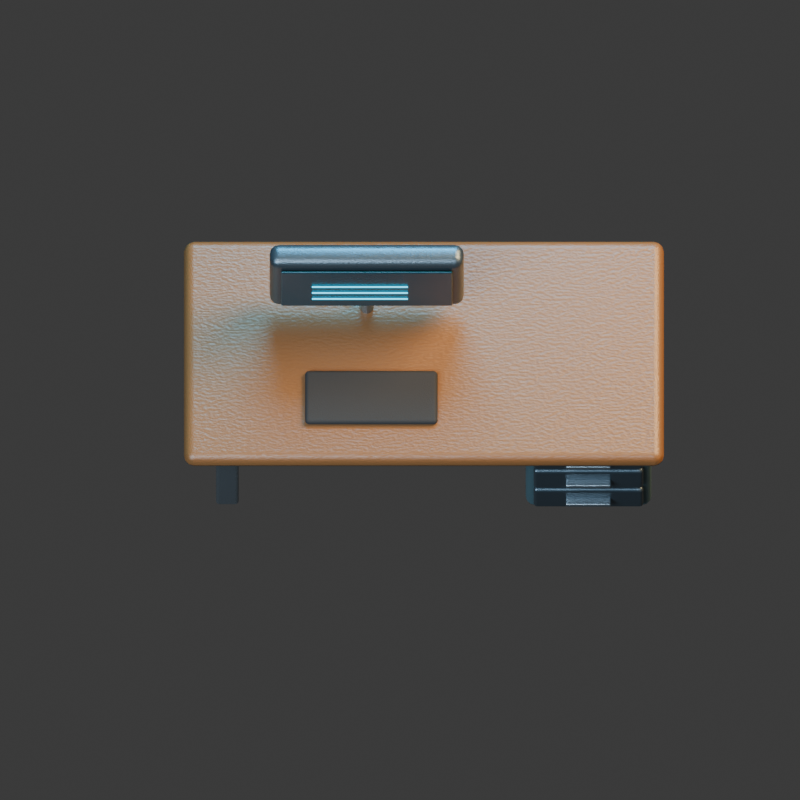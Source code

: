 # Source: desk.blend  (saved by Blender 4.3.34; exported with 4.5.12 LTS)
import bpy
from mathutils import Matrix  # noqa: F401  (used for matrix-valued properties, if any)

bpy.ops.wm.read_factory_settings(use_empty=True)
scene = bpy.context.scene
scene.name = 'Scene'

# ---- collections
col_collection = bpy.data.collections.new('Collection'); scene.collection.children.link(col_collection)

# ---- materials (node trees are filled in below, after node groups)
mat_steel = bpy.data.materials.new('steel')
mat_steel.diffuse_color = (0.27, 0.32, 0.35, 1.0)
mat_wood = bpy.data.materials.new('wood')
mat_wood.diffuse_color = (0.17, 0.075, 0.025, 1.0)
mat_paint = bpy.data.materials.new('paint')
mat_paint.diffuse_color = (0.1, 0.19, 0.22, 1.0)
mat_metal = bpy.data.materials.new('metal')
mat_metal.diffuse_color = (0.075, 0.105, 0.125, 1.0)
mat_screen = bpy.data.materials.new('screen')
mat_screen.diffuse_color = (0.005, 0.055, 0.08, 1.0)
mat_cyan = bpy.data.materials.new('cyan')
mat_cyan.diffuse_color = (0.025, 0.64, 0.9, 1.0)
mat_rubber = bpy.data.materials.new('rubber')
mat_rubber.diffuse_color = (0.015, 0.018, 0.02, 1.0)

# ---- material node trees
mat_steel.use_nodes = True; mat_steel.node_tree.nodes.clear()
_N = mat_steel.node_tree.nodes; _L = mat_steel.node_tree.links
n0 = _N.new('ShaderNodeBsdfPrincipled'); n0.name = 'Principled BSDF'; n0.location = (10, 300)
n0.inputs[0].default_value = (0.27, 0.32, 0.35, 1.0)
n0.inputs[1].default_value = 0.85
n0.inputs[2].default_value = 0.27
n1 = _N.new('ShaderNodeOutputMaterial'); n1.name = 'Material Output'; n1.location = (300, 300)
n2 = _N.new('ShaderNodeTexNoise'); n2.name = 'Noise Texture'; n2.location = (0, 0)
n2.inputs[2].default_value = 95.0
n3 = _N.new('ShaderNodeBump'); n3.name = 'Bump'; n3.location = (0, 0)
n3.inputs[0].default_value = 0.15
n3.inputs[1].default_value = 0.025
n3.inputs[2].default_value = 1.0
_L.new(n0.outputs[0], n1.inputs[0])
_L.new(n2.outputs[0], n3.inputs[3])
_L.new(n3.outputs[0], n0.inputs[5])
n1.is_active_output = True
mat_wood.use_nodes = True; mat_wood.node_tree.nodes.clear()
_N = mat_wood.node_tree.nodes; _L = mat_wood.node_tree.links
n0 = _N.new('ShaderNodeBsdfPrincipled'); n0.name = 'Principled BSDF'; n0.location = (10, 300)
n0.inputs[0].default_value = (0.17, 0.075, 0.025, 1.0)
n0.inputs[2].default_value = 0.4
n1 = _N.new('ShaderNodeOutputMaterial'); n1.name = 'Material Output'; n1.location = (300, 300)
n2 = _N.new('ShaderNodeTexNoise'); n2.name = 'Noise Texture'; n2.location = (0, 0)
n2.inputs[2].default_value = 95.0
n3 = _N.new('ShaderNodeBump'); n3.name = 'Bump'; n3.location = (0, 0)
n3.inputs[0].default_value = 0.15
n3.inputs[1].default_value = 0.025
n3.inputs[2].default_value = 1.0
_L.new(n0.outputs[0], n1.inputs[0])
_L.new(n2.outputs[0], n3.inputs[3])
_L.new(n3.outputs[0], n0.inputs[5])
n1.is_active_output = True
mat_paint.use_nodes = True; mat_paint.node_tree.nodes.clear()
_N = mat_paint.node_tree.nodes; _L = mat_paint.node_tree.links
n0 = _N.new('ShaderNodeBsdfPrincipled'); n0.name = 'Principled BSDF'; n0.location = (10, 300)
n0.inputs[0].default_value = (0.1, 0.19, 0.22, 1.0)
n0.inputs[1].default_value = 0.55
n0.inputs[2].default_value = 0.42
n1 = _N.new('ShaderNodeOutputMaterial'); n1.name = 'Material Output'; n1.location = (300, 300)
n2 = _N.new('ShaderNodeTexNoise'); n2.name = 'Noise Texture'; n2.location = (0, 0)
n2.inputs[2].default_value = 95.0
n3 = _N.new('ShaderNodeBump'); n3.name = 'Bump'; n3.location = (0, 0)
n3.inputs[0].default_value = 0.15
n3.inputs[1].default_value = 0.025
n3.inputs[2].default_value = 1.0
_L.new(n0.outputs[0], n1.inputs[0])
_L.new(n2.outputs[0], n3.inputs[3])
_L.new(n3.outputs[0], n0.inputs[5])
n1.is_active_output = True
mat_metal.use_nodes = True; mat_metal.node_tree.nodes.clear()
_N = mat_metal.node_tree.nodes; _L = mat_metal.node_tree.links
n0 = _N.new('ShaderNodeBsdfPrincipled'); n0.name = 'Principled BSDF'; n0.location = (10, 300)
n0.inputs[0].default_value = (0.075, 0.105, 0.125, 1.0)
n0.inputs[1].default_value = 0.72
n0.inputs[2].default_value = 0.34
n1 = _N.new('ShaderNodeOutputMaterial'); n1.name = 'Material Output'; n1.location = (300, 300)
n2 = _N.new('ShaderNodeTexNoise'); n2.name = 'Noise Texture'; n2.location = (0, 0)
n2.inputs[2].default_value = 95.0
n3 = _N.new('ShaderNodeBump'); n3.name = 'Bump'; n3.location = (0, 0)
n3.inputs[0].default_value = 0.15
n3.inputs[1].default_value = 0.025
n3.inputs[2].default_value = 1.0
_L.new(n0.outputs[0], n1.inputs[0])
_L.new(n2.outputs[0], n3.inputs[3])
_L.new(n3.outputs[0], n0.inputs[5])
n1.is_active_output = True
mat_screen.use_nodes = True; mat_screen.node_tree.nodes.clear()
_N = mat_screen.node_tree.nodes; _L = mat_screen.node_tree.links
n0 = _N.new('ShaderNodeBsdfPrincipled'); n0.name = 'Principled BSDF'; n0.location = (10, 300)
n0.inputs[0].default_value = (0.005, 0.055, 0.08, 1.0)
n0.inputs[1].default_value = 0.4
n0.inputs[2].default_value = 0.22
n1 = _N.new('ShaderNodeOutputMaterial'); n1.name = 'Material Output'; n1.location = (300, 300)
n2 = _N.new('ShaderNodeTexNoise'); n2.name = 'Noise Texture'; n2.location = (0, 0)
n2.inputs[2].default_value = 95.0
n3 = _N.new('ShaderNodeBump'); n3.name = 'Bump'; n3.location = (0, 0)
n3.inputs[0].default_value = 0.15
n3.inputs[1].default_value = 0.025
n3.inputs[2].default_value = 1.0
_L.new(n0.outputs[0], n1.inputs[0])
_L.new(n2.outputs[0], n3.inputs[3])
_L.new(n3.outputs[0], n0.inputs[5])
n1.is_active_output = True
mat_cyan.use_nodes = True; mat_cyan.node_tree.nodes.clear()
_N = mat_cyan.node_tree.nodes; _L = mat_cyan.node_tree.links
n0 = _N.new('ShaderNodeBsdfPrincipled'); n0.name = 'Principled BSDF'; n0.location = (10, 300)
n0.inputs[0].default_value = (0.025, 0.64, 0.9, 1.0)
n0.inputs[1].default_value = 0.2
n0.inputs[2].default_value = 0.25
n0.inputs[27].default_value = (0.025, 0.64, 0.9, 1.0)
n0.inputs[28].default_value = 2.0
n1 = _N.new('ShaderNodeOutputMaterial'); n1.name = 'Material Output'; n1.location = (300, 300)
_L.new(n0.outputs[0], n1.inputs[0])
n1.is_active_output = True
mat_rubber.use_nodes = True; mat_rubber.node_tree.nodes.clear()
_N = mat_rubber.node_tree.nodes; _L = mat_rubber.node_tree.links
n0 = _N.new('ShaderNodeBsdfPrincipled'); n0.name = 'Principled BSDF'; n0.location = (10, 300)
n0.inputs[0].default_value = (0.015, 0.018, 0.02, 1.0)
n0.inputs[2].default_value = 0.86
n1 = _N.new('ShaderNodeOutputMaterial'); n1.name = 'Material Output'; n1.location = (300, 300)
n2 = _N.new('ShaderNodeTexNoise'); n2.name = 'Noise Texture'; n2.location = (0, 0)
n2.inputs[2].default_value = 95.0
n3 = _N.new('ShaderNodeBump'); n3.name = 'Bump'; n3.location = (0, 0)
n3.inputs[0].default_value = 0.15
n3.inputs[1].default_value = 0.025
n3.inputs[2].default_value = 1.0
_L.new(n0.outputs[0], n1.inputs[0])
_L.new(n2.outputs[0], n3.inputs[3])
_L.new(n3.outputs[0], n0.inputs[5])
n1.is_active_output = True

# ---- world
world_world = bpy.data.worlds.new('World'); scene.world = world_world
world_world.use_nodes = True; world_world.node_tree.nodes.clear()
_N = world_world.node_tree.nodes; _L = world_world.node_tree.links
n0 = _N.new('ShaderNodeOutputWorld'); n0.name = 'World Output'; n0.location = (300, 300)
n1 = _N.new('ShaderNodeBackground'); n1.name = 'Background'; n1.location = (10, 300)
n1.inputs[0].default_value = (0.05088, 0.05088, 0.05088, 1.0)
_L.new(n1.outputs[0], n0.inputs[0])
n0.is_active_output = True
world_world.color = (0.18, 0.22, 0.28)
world_world.sun_shadow_jitter_overblur = 0.0

# ---- cameras
cam_camera_001 = bpy.data.cameras.new('Camera.001')
cam_camera_001.type = 'ORTHO'
cam_camera_001.ortho_scale = 3.5

# ---- lights
light_area = bpy.data.lights.new('Area', 'AREA')
light_area.color = (0.65, 0.82, 1.0)
light_area.energy = 1100.0
light_area.shape = 'DISK'
light_area.size = 5.0
light_area.size_y = 1.0
light_area_001 = bpy.data.lights.new('Area.001', 'AREA')
light_area_001.color = (1.0, 0.64, 0.32)
light_area_001.energy = 1300.0
light_area_001.shape = 'DISK'
light_area_001.size = 4.0
light_area_001.size_y = 1.0
light_area_002 = bpy.data.lights.new('Area.002', 'AREA')
light_area_002.color = (0.12, 0.62, 1.0)
light_area_002.energy = 700.0
light_area_002.shape = 'DISK'
light_area_002.size = 3.0
light_area_002.size_y = 1.0

# ---- meshes
me_cube_013 = bpy.data.meshes.new('Cube.013')
me_cube_013.from_pydata([(-0.05, -0.05, -0.36), (-0.05, -0.05, 0.36), (-0.05, 0.05, -0.36), (-0.05, 0.05, 0.36), (0.05, -0.05, -0.36), (0.05, -0.05, 0.36), (0.05, 0.05, -0.36), (0.05, 0.05, 0.36)], [], [(0, 1, 3, 2), (2, 3, 7, 6), (6, 7, 5, 4), (4, 5, 1, 0), (2, 6, 4, 0), (7, 3, 1, 5)])
_uv = me_cube_013.uv_layers.new(name='UVMap')
_uv.uv.foreach_set('vector', [0.375, 0.0, 0.625, 0.0, 0.625, 0.25, 0.375, 0.25, 0.375, 0.25, 0.625, 0.25, 0.625, 0.5, 0.375, 0.5, 0.375, 0.5, 0.625, 0.5, 0.625, 0.75, 0.375, 0.75, 0.375, 0.75, 0.625, 0.75, 0.625, 1.0, 0.375, 1.0, 0.125, 0.5, 0.375, 0.5, 0.375, 0.75, 0.125, 0.75, 0.625, 0.5, 0.875, 0.5, 0.875, 0.75, 0.625, 0.75])
me_cube_013.materials.append(mat_steel)
me_cube_013.update()
me_cube_014 = bpy.data.meshes.new('Cube.014')
me_cube_014.from_pydata([(-0.05, -0.05, -0.36), (-0.05, -0.05, 0.36), (-0.05, 0.05, -0.36), (-0.05, 0.05, 0.36), (0.05, -0.05, -0.36), (0.05, -0.05, 0.36), (0.05, 0.05, -0.36), (0.05, 0.05, 0.36)], [], [(0, 1, 3, 2), (2, 3, 7, 6), (6, 7, 5, 4), (4, 5, 1, 0), (2, 6, 4, 0), (7, 3, 1, 5)])
_uv = me_cube_014.uv_layers.new(name='UVMap')
_uv.uv.foreach_set('vector', [0.375, 0.0, 0.625, 0.0, 0.625, 0.25, 0.375, 0.25, 0.375, 0.25, 0.625, 0.25, 0.625, 0.5, 0.375, 0.5, 0.375, 0.5, 0.625, 0.5, 0.625, 0.75, 0.375, 0.75, 0.375, 0.75, 0.625, 0.75, 0.625, 1.0, 0.375, 1.0, 0.125, 0.5, 0.375, 0.5, 0.375, 0.75, 0.125, 0.75, 0.625, 0.5, 0.875, 0.5, 0.875, 0.75, 0.625, 0.75])
me_cube_014.materials.append(mat_steel)
me_cube_014.update()
me_cube_015 = bpy.data.meshes.new('Cube.015')
me_cube_015.from_pydata([(-0.05, -0.05, -0.36), (-0.05, -0.05, 0.36), (-0.05, 0.05, -0.36), (-0.05, 0.05, 0.36), (0.05, -0.05, -0.36), (0.05, -0.05, 0.36), (0.05, 0.05, -0.36), (0.05, 0.05, 0.36)], [], [(0, 1, 3, 2), (2, 3, 7, 6), (6, 7, 5, 4), (4, 5, 1, 0), (2, 6, 4, 0), (7, 3, 1, 5)])
_uv = me_cube_015.uv_layers.new(name='UVMap')
_uv.uv.foreach_set('vector', [0.375, 0.0, 0.625, 0.0, 0.625, 0.25, 0.375, 0.25, 0.375, 0.25, 0.625, 0.25, 0.625, 0.5, 0.375, 0.5, 0.375, 0.5, 0.625, 0.5, 0.625, 0.75, 0.375, 0.75, 0.375, 0.75, 0.625, 0.75, 0.625, 1.0, 0.375, 1.0, 0.125, 0.5, 0.375, 0.5, 0.375, 0.75, 0.125, 0.75, 0.625, 0.5, 0.875, 0.5, 0.875, 0.75, 0.625, 0.75])
me_cube_015.materials.append(mat_steel)
me_cube_015.update()
me_cube_016 = bpy.data.meshes.new('Cube.016')
me_cube_016.from_pydata([(-0.05, -0.05, -0.36), (-0.05, -0.05, 0.36), (-0.05, 0.05, -0.36), (-0.05, 0.05, 0.36), (0.05, -0.05, -0.36), (0.05, -0.05, 0.36), (0.05, 0.05, -0.36), (0.05, 0.05, 0.36)], [], [(0, 1, 3, 2), (2, 3, 7, 6), (6, 7, 5, 4), (4, 5, 1, 0), (2, 6, 4, 0), (7, 3, 1, 5)])
_uv = me_cube_016.uv_layers.new(name='UVMap')
_uv.uv.foreach_set('vector', [0.375, 0.0, 0.625, 0.0, 0.625, 0.25, 0.375, 0.25, 0.375, 0.25, 0.625, 0.25, 0.625, 0.5, 0.375, 0.5, 0.375, 0.5, 0.625, 0.5, 0.625, 0.75, 0.375, 0.75, 0.375, 0.75, 0.625, 0.75, 0.625, 1.0, 0.375, 1.0, 0.125, 0.5, 0.375, 0.5, 0.375, 0.75, 0.125, 0.75, 0.625, 0.5, 0.875, 0.5, 0.875, 0.75, 0.625, 0.75])
me_cube_016.materials.append(mat_steel)
me_cube_016.update()
me_cube_017 = bpy.data.meshes.new('Cube.017')
me_cube_017.from_pydata([(-1.05, -0.525, -0.045), (-1.05, -0.525, 0.045), (-1.05, 0.525, -0.045), (-1.05, 0.525, 0.045), (1.05, -0.525, -0.045), (1.05, -0.525, 0.045), (1.05, 0.525, -0.045), (1.05, 0.525, 0.045)], [], [(0, 1, 3, 2), (2, 3, 7, 6), (6, 7, 5, 4), (4, 5, 1, 0), (2, 6, 4, 0), (7, 3, 1, 5)])
_uv = me_cube_017.uv_layers.new(name='UVMap')
_uv.uv.foreach_set('vector', [0.375, 0.0, 0.625, 0.0, 0.625, 0.25, 0.375, 0.25, 0.375, 0.25, 0.625, 0.25, 0.625, 0.5, 0.375, 0.5, 0.375, 0.5, 0.625, 0.5, 0.625, 0.75, 0.375, 0.75, 0.375, 0.75, 0.625, 0.75, 0.625, 1.0, 0.375, 1.0, 0.125, 0.5, 0.375, 0.5, 0.375, 0.75, 0.125, 0.75, 0.625, 0.5, 0.875, 0.5, 0.875, 0.75, 0.625, 0.75])
me_cube_017.materials.append(mat_wood)
me_cube_017.update()
me_cube_018 = bpy.data.meshes.new('Cube.018')
me_cube_018.from_pydata([(-0.275, -0.425, -0.36), (-0.275, -0.425, 0.36), (-0.275, 0.425, -0.36), (-0.275, 0.425, 0.36), (0.275, -0.425, -0.36), (0.275, -0.425, 0.36), (0.275, 0.425, -0.36), (0.275, 0.425, 0.36)], [], [(0, 1, 3, 2), (2, 3, 7, 6), (6, 7, 5, 4), (4, 5, 1, 0), (2, 6, 4, 0), (7, 3, 1, 5)])
_uv = me_cube_018.uv_layers.new(name='UVMap')
_uv.uv.foreach_set('vector', [0.375, 0.0, 0.625, 0.0, 0.625, 0.25, 0.375, 0.25, 0.375, 0.25, 0.625, 0.25, 0.625, 0.5, 0.375, 0.5, 0.375, 0.5, 0.625, 0.5, 0.625, 0.75, 0.375, 0.75, 0.375, 0.75, 0.625, 0.75, 0.625, 1.0, 0.375, 1.0, 0.125, 0.5, 0.375, 0.5, 0.375, 0.75, 0.125, 0.75, 0.625, 0.5, 0.875, 0.5, 0.875, 0.75, 0.625, 0.75])
me_cube_018.materials.append(mat_paint)
me_cube_018.update()
me_cube_019 = bpy.data.meshes.new('Cube.019')
me_cube_019.from_pydata([(-0.24, -0.0175, -0.095), (-0.24, -0.0175, 0.095), (-0.24, 0.0175, -0.095), (-0.24, 0.0175, 0.095), (0.24, -0.0175, -0.095), (0.24, -0.0175, 0.095), (0.24, 0.0175, -0.095), (0.24, 0.0175, 0.095)], [], [(0, 1, 3, 2), (2, 3, 7, 6), (6, 7, 5, 4), (4, 5, 1, 0), (2, 6, 4, 0), (7, 3, 1, 5)])
_uv = me_cube_019.uv_layers.new(name='UVMap')
_uv.uv.foreach_set('vector', [0.375, 0.0, 0.625, 0.0, 0.625, 0.25, 0.375, 0.25, 0.375, 0.25, 0.625, 0.25, 0.625, 0.5, 0.375, 0.5, 0.375, 0.5, 0.625, 0.5, 0.625, 0.75, 0.375, 0.75, 0.375, 0.75, 0.625, 0.75, 0.625, 1.0, 0.375, 1.0, 0.125, 0.5, 0.375, 0.5, 0.375, 0.75, 0.125, 0.75, 0.625, 0.5, 0.875, 0.5, 0.875, 0.75, 0.625, 0.75])
me_cube_019.materials.append(mat_metal)
me_cube_019.update()
me_cube_020 = bpy.data.meshes.new('Cube.020')
me_cube_020.from_pydata([(-0.1, -0.02, -0.0125), (-0.1, -0.02, 0.0125), (-0.1, 0.02, -0.0125), (-0.1, 0.02, 0.0125), (0.1, -0.02, -0.0125), (0.1, -0.02, 0.0125), (0.1, 0.02, -0.0125), (0.1, 0.02, 0.0125)], [], [(0, 1, 3, 2), (2, 3, 7, 6), (6, 7, 5, 4), (4, 5, 1, 0), (2, 6, 4, 0), (7, 3, 1, 5)])
_uv = me_cube_020.uv_layers.new(name='UVMap')
_uv.uv.foreach_set('vector', [0.375, 0.0, 0.625, 0.0, 0.625, 0.25, 0.375, 0.25, 0.375, 0.25, 0.625, 0.25, 0.625, 0.5, 0.375, 0.5, 0.375, 0.5, 0.625, 0.5, 0.625, 0.75, 0.375, 0.75, 0.375, 0.75, 0.625, 0.75, 0.625, 1.0, 0.375, 1.0, 0.125, 0.5, 0.375, 0.5, 0.375, 0.75, 0.125, 0.75, 0.625, 0.5, 0.875, 0.5, 0.875, 0.75, 0.625, 0.75])
me_cube_020.materials.append(mat_steel)
me_cube_020.update()
me_cube_021 = bpy.data.meshes.new('Cube.021')
me_cube_021.from_pydata([(-0.24, -0.0175, -0.095), (-0.24, -0.0175, 0.095), (-0.24, 0.0175, -0.095), (-0.24, 0.0175, 0.095), (0.24, -0.0175, -0.095), (0.24, -0.0175, 0.095), (0.24, 0.0175, -0.095), (0.24, 0.0175, 0.095)], [], [(0, 1, 3, 2), (2, 3, 7, 6), (6, 7, 5, 4), (4, 5, 1, 0), (2, 6, 4, 0), (7, 3, 1, 5)])
_uv = me_cube_021.uv_layers.new(name='UVMap')
_uv.uv.foreach_set('vector', [0.375, 0.0, 0.625, 0.0, 0.625, 0.25, 0.375, 0.25, 0.375, 0.25, 0.625, 0.25, 0.625, 0.5, 0.375, 0.5, 0.375, 0.5, 0.625, 0.5, 0.625, 0.75, 0.375, 0.75, 0.375, 0.75, 0.625, 0.75, 0.625, 1.0, 0.375, 1.0, 0.125, 0.5, 0.375, 0.5, 0.375, 0.75, 0.125, 0.75, 0.625, 0.5, 0.875, 0.5, 0.875, 0.75, 0.625, 0.75])
me_cube_021.materials.append(mat_metal)
me_cube_021.update()
me_cube_022 = bpy.data.meshes.new('Cube.022')
me_cube_022.from_pydata([(-0.1, -0.02, -0.0125), (-0.1, -0.02, 0.0125), (-0.1, 0.02, -0.0125), (-0.1, 0.02, 0.0125), (0.1, -0.02, -0.0125), (0.1, -0.02, 0.0125), (0.1, 0.02, -0.0125), (0.1, 0.02, 0.0125)], [], [(0, 1, 3, 2), (2, 3, 7, 6), (6, 7, 5, 4), (4, 5, 1, 0), (2, 6, 4, 0), (7, 3, 1, 5)])
_uv = me_cube_022.uv_layers.new(name='UVMap')
_uv.uv.foreach_set('vector', [0.375, 0.0, 0.625, 0.0, 0.625, 0.25, 0.375, 0.25, 0.375, 0.25, 0.625, 0.25, 0.625, 0.5, 0.375, 0.5, 0.375, 0.5, 0.625, 0.5, 0.625, 0.75, 0.375, 0.75, 0.375, 0.75, 0.625, 0.75, 0.625, 1.0, 0.375, 1.0, 0.125, 0.5, 0.375, 0.5, 0.375, 0.75, 0.125, 0.75, 0.625, 0.5, 0.875, 0.5, 0.875, 0.75, 0.625, 0.75])
me_cube_022.materials.append(mat_steel)
me_cube_022.update()
me_cube_023 = bpy.data.meshes.new('Cube.023')
me_cube_023.from_pydata([(-0.24, -0.0175, -0.095), (-0.24, -0.0175, 0.095), (-0.24, 0.0175, -0.095), (-0.24, 0.0175, 0.095), (0.24, -0.0175, -0.095), (0.24, -0.0175, 0.095), (0.24, 0.0175, -0.095), (0.24, 0.0175, 0.095)], [], [(0, 1, 3, 2), (2, 3, 7, 6), (6, 7, 5, 4), (4, 5, 1, 0), (2, 6, 4, 0), (7, 3, 1, 5)])
_uv = me_cube_023.uv_layers.new(name='UVMap')
_uv.uv.foreach_set('vector', [0.375, 0.0, 0.625, 0.0, 0.625, 0.25, 0.375, 0.25, 0.375, 0.25, 0.625, 0.25, 0.625, 0.5, 0.375, 0.5, 0.375, 0.5, 0.625, 0.5, 0.625, 0.75, 0.375, 0.75, 0.375, 0.75, 0.625, 0.75, 0.625, 1.0, 0.375, 1.0, 0.125, 0.5, 0.375, 0.5, 0.375, 0.75, 0.125, 0.75, 0.625, 0.5, 0.875, 0.5, 0.875, 0.75, 0.625, 0.75])
me_cube_023.materials.append(mat_metal)
me_cube_023.update()
me_cube_024 = bpy.data.meshes.new('Cube.024')
me_cube_024.from_pydata([(-0.1, -0.02, -0.0125), (-0.1, -0.02, 0.0125), (-0.1, 0.02, -0.0125), (-0.1, 0.02, 0.0125), (0.1, -0.02, -0.0125), (0.1, -0.02, 0.0125), (0.1, 0.02, -0.0125), (0.1, 0.02, 0.0125)], [], [(0, 1, 3, 2), (2, 3, 7, 6), (6, 7, 5, 4), (4, 5, 1, 0), (2, 6, 4, 0), (7, 3, 1, 5)])
_uv = me_cube_024.uv_layers.new(name='UVMap')
_uv.uv.foreach_set('vector', [0.375, 0.0, 0.625, 0.0, 0.625, 0.25, 0.375, 0.25, 0.375, 0.25, 0.625, 0.25, 0.625, 0.5, 0.375, 0.5, 0.375, 0.5, 0.625, 0.5, 0.625, 0.75, 0.375, 0.75, 0.375, 0.75, 0.625, 0.75, 0.625, 1.0, 0.375, 1.0, 0.125, 0.5, 0.375, 0.5, 0.375, 0.75, 0.125, 0.75, 0.625, 0.5, 0.875, 0.5, 0.875, 0.75, 0.625, 0.75])
me_cube_024.materials.append(mat_steel)
me_cube_024.update()
me_cube_025 = bpy.data.meshes.new('Cube.025')
me_cube_025.from_pydata([(-0.03, -0.04, -0.13), (-0.03, -0.04, 0.13), (-0.03, 0.04, -0.13), (-0.03, 0.04, 0.13), (0.03, -0.04, -0.13), (0.03, -0.04, 0.13), (0.03, 0.04, -0.13), (0.03, 0.04, 0.13)], [], [(0, 1, 3, 2), (2, 3, 7, 6), (6, 7, 5, 4), (4, 5, 1, 0), (2, 6, 4, 0), (7, 3, 1, 5)])
_uv = me_cube_025.uv_layers.new(name='UVMap')
_uv.uv.foreach_set('vector', [0.375, 0.0, 0.625, 0.0, 0.625, 0.25, 0.375, 0.25, 0.375, 0.25, 0.625, 0.25, 0.625, 0.5, 0.375, 0.5, 0.375, 0.5, 0.625, 0.5, 0.625, 0.75, 0.375, 0.75, 0.375, 0.75, 0.625, 0.75, 0.625, 1.0, 0.375, 1.0, 0.125, 0.5, 0.375, 0.5, 0.375, 0.75, 0.125, 0.75, 0.625, 0.5, 0.875, 0.5, 0.875, 0.75, 0.625, 0.75])
me_cube_025.materials.append(mat_steel)
me_cube_025.update()
me_cube_026 = bpy.data.meshes.new('Cube.026')
me_cube_026.from_pydata([(-0.425, -0.055, -0.245), (-0.425, -0.055, 0.245), (-0.425, 0.055, -0.245), (-0.425, 0.055, 0.245), (0.425, -0.055, -0.245), (0.425, -0.055, 0.245), (0.425, 0.055, -0.245), (0.425, 0.055, 0.245)], [], [(0, 1, 3, 2), (2, 3, 7, 6), (6, 7, 5, 4), (4, 5, 1, 0), (2, 6, 4, 0), (7, 3, 1, 5)])
_uv = me_cube_026.uv_layers.new(name='UVMap')
_uv.uv.foreach_set('vector', [0.375, 0.0, 0.625, 0.0, 0.625, 0.25, 0.375, 0.25, 0.375, 0.25, 0.625, 0.25, 0.625, 0.5, 0.375, 0.5, 0.375, 0.5, 0.625, 0.5, 0.625, 0.75, 0.375, 0.75, 0.375, 0.75, 0.625, 0.75, 0.625, 1.0, 0.375, 1.0, 0.125, 0.5, 0.375, 0.5, 0.375, 0.75, 0.125, 0.75, 0.625, 0.5, 0.875, 0.5, 0.875, 0.75, 0.625, 0.75])
me_cube_026.materials.append(mat_metal)
me_cube_026.update()
me_cube_027 = bpy.data.meshes.new('Cube.027')
me_cube_027.from_pydata([(-0.375, -0.006, -0.195), (-0.375, -0.006, 0.195), (-0.375, 0.006, -0.195), (-0.375, 0.006, 0.195), (0.375, -0.006, -0.195), (0.375, -0.006, 0.195), (0.375, 0.006, -0.195), (0.375, 0.006, 0.195)], [], [(0, 1, 3, 2), (2, 3, 7, 6), (6, 7, 5, 4), (4, 5, 1, 0), (2, 6, 4, 0), (7, 3, 1, 5)])
_uv = me_cube_027.uv_layers.new(name='UVMap')
_uv.uv.foreach_set('vector', [0.375, 0.0, 0.625, 0.0, 0.625, 0.25, 0.375, 0.25, 0.375, 0.25, 0.625, 0.25, 0.625, 0.5, 0.375, 0.5, 0.375, 0.5, 0.625, 0.5, 0.625, 0.75, 0.375, 0.75, 0.375, 0.75, 0.625, 0.75, 0.625, 1.0, 0.375, 1.0, 0.125, 0.5, 0.375, 0.5, 0.375, 0.75, 0.125, 0.75, 0.625, 0.5, 0.875, 0.5, 0.875, 0.75, 0.625, 0.75])
me_cube_027.materials.append(mat_screen)
me_cube_027.update()
me_cube_028 = bpy.data.meshes.new('Cube.028')
me_cube_028.from_pydata([(-0.21, -0.002, -0.0065), (-0.21, -0.002, 0.0065), (-0.21, 0.002, -0.0065), (-0.21, 0.002, 0.0065), (0.21, -0.002, -0.0065), (0.21, -0.002, 0.0065), (0.21, 0.002, -0.0065), (0.21, 0.002, 0.0065)], [], [(0, 1, 3, 2), (2, 3, 7, 6), (6, 7, 5, 4), (4, 5, 1, 0), (2, 6, 4, 0), (7, 3, 1, 5)])
_uv = me_cube_028.uv_layers.new(name='UVMap')
_uv.uv.foreach_set('vector', [0.375, 0.0, 0.625, 0.0, 0.625, 0.25, 0.375, 0.25, 0.375, 0.25, 0.625, 0.25, 0.625, 0.5, 0.375, 0.5, 0.375, 0.5, 0.625, 0.5, 0.625, 0.75, 0.375, 0.75, 0.375, 0.75, 0.625, 0.75, 0.625, 1.0, 0.375, 1.0, 0.125, 0.5, 0.375, 0.5, 0.375, 0.75, 0.125, 0.75, 0.625, 0.5, 0.875, 0.5, 0.875, 0.75, 0.625, 0.75])
me_cube_028.materials.append(mat_cyan)
me_cube_028.update()
me_cube_029 = bpy.data.meshes.new('Cube.029')
me_cube_029.from_pydata([(-0.21, -0.002, -0.0065), (-0.21, -0.002, 0.0065), (-0.21, 0.002, -0.0065), (-0.21, 0.002, 0.0065), (0.21, -0.002, -0.0065), (0.21, -0.002, 0.0065), (0.21, 0.002, -0.0065), (0.21, 0.002, 0.0065)], [], [(0, 1, 3, 2), (2, 3, 7, 6), (6, 7, 5, 4), (4, 5, 1, 0), (2, 6, 4, 0), (7, 3, 1, 5)])
_uv = me_cube_029.uv_layers.new(name='UVMap')
_uv.uv.foreach_set('vector', [0.375, 0.0, 0.625, 0.0, 0.625, 0.25, 0.375, 0.25, 0.375, 0.25, 0.625, 0.25, 0.625, 0.5, 0.375, 0.5, 0.375, 0.5, 0.625, 0.5, 0.625, 0.75, 0.375, 0.75, 0.375, 0.75, 0.625, 0.75, 0.625, 1.0, 0.375, 1.0, 0.125, 0.5, 0.375, 0.5, 0.375, 0.75, 0.125, 0.75, 0.625, 0.5, 0.875, 0.5, 0.875, 0.75, 0.625, 0.75])
me_cube_029.materials.append(mat_cyan)
me_cube_029.update()
me_cube_030 = bpy.data.meshes.new('Cube.030')
me_cube_030.from_pydata([(-0.21, -0.002, -0.0065), (-0.21, -0.002, 0.0065), (-0.21, 0.002, -0.0065), (-0.21, 0.002, 0.0065), (0.21, -0.002, -0.0065), (0.21, -0.002, 0.0065), (0.21, 0.002, -0.0065), (0.21, 0.002, 0.0065)], [], [(0, 1, 3, 2), (2, 3, 7, 6), (6, 7, 5, 4), (4, 5, 1, 0), (2, 6, 4, 0), (7, 3, 1, 5)])
_uv = me_cube_030.uv_layers.new(name='UVMap')
_uv.uv.foreach_set('vector', [0.375, 0.0, 0.625, 0.0, 0.625, 0.25, 0.375, 0.25, 0.375, 0.25, 0.625, 0.25, 0.625, 0.5, 0.375, 0.5, 0.375, 0.5, 0.625, 0.5, 0.625, 0.75, 0.375, 0.75, 0.375, 0.75, 0.625, 0.75, 0.625, 1.0, 0.375, 1.0, 0.125, 0.5, 0.375, 0.5, 0.375, 0.75, 0.125, 0.75, 0.625, 0.5, 0.875, 0.5, 0.875, 0.75, 0.625, 0.75])
me_cube_030.materials.append(mat_cyan)
me_cube_030.update()
me_cube_031 = bpy.data.meshes.new('Cube.031')
me_cube_031.from_pydata([(-0.29, -0.125, -0.0175), (-0.29, -0.125, 0.0175), (-0.29, 0.125, -0.0175), (-0.29, 0.125, 0.0175), (0.29, -0.125, -0.0175), (0.29, -0.125, 0.0175), (0.29, 0.125, -0.0175), (0.29, 0.125, 0.0175)], [], [(0, 1, 3, 2), (2, 3, 7, 6), (6, 7, 5, 4), (4, 5, 1, 0), (2, 6, 4, 0), (7, 3, 1, 5)])
_uv = me_cube_031.uv_layers.new(name='UVMap')
_uv.uv.foreach_set('vector', [0.375, 0.0, 0.625, 0.0, 0.625, 0.25, 0.375, 0.25, 0.375, 0.25, 0.625, 0.25, 0.625, 0.5, 0.375, 0.5, 0.375, 0.5, 0.625, 0.5, 0.625, 0.75, 0.375, 0.75, 0.375, 0.75, 0.625, 0.75, 0.625, 1.0, 0.375, 1.0, 0.125, 0.5, 0.375, 0.5, 0.375, 0.75, 0.125, 0.75, 0.625, 0.5, 0.875, 0.5, 0.875, 0.75, 0.625, 0.75])
me_cube_031.materials.append(mat_rubber)
me_cube_031.update()

# ---- objects
ob_proppivot = bpy.data.objects.new('PropPivot', None)
ob_camera = bpy.data.objects.new('Camera', cam_camera_001)
ob_area = bpy.data.objects.new('Area', light_area)
ob_area_001 = bpy.data.objects.new('Area.001', light_area_001)
ob_area_002 = bpy.data.objects.new('Area.002', light_area_002)
ob_foot = bpy.data.objects.new('foot', me_cube_013)
ob_foot_001 = bpy.data.objects.new('foot.001', me_cube_014)
ob_foot_002 = bpy.data.objects.new('foot.002', me_cube_015)
ob_foot_003 = bpy.data.objects.new('foot.003', me_cube_016)
ob_desk_top = bpy.data.objects.new('desk top', me_cube_017)
ob_drawer_pedestal = bpy.data.objects.new('drawer pedestal', me_cube_018)
ob_drawer_face = bpy.data.objects.new('drawer face', me_cube_019)
ob_drawer_pull = bpy.data.objects.new('drawer pull', me_cube_020)
ob_drawer_face_001 = bpy.data.objects.new('drawer face.001', me_cube_021)
ob_drawer_pull_001 = bpy.data.objects.new('drawer pull.001', me_cube_022)
ob_drawer_face_002 = bpy.data.objects.new('drawer face.002', me_cube_023)
ob_drawer_pull_002 = bpy.data.objects.new('drawer pull.002', me_cube_024)
ob_monitor_stand = bpy.data.objects.new('monitor stand', me_cube_025)
ob_monitor = bpy.data.objects.new('monitor', me_cube_026)
ob_screen = bpy.data.objects.new('screen', me_cube_027)
ob_screen_text = bpy.data.objects.new('screen text', me_cube_028)
ob_screen_text_001 = bpy.data.objects.new('screen text.001', me_cube_029)
ob_screen_text_002 = bpy.data.objects.new('screen text.002', me_cube_030)
ob_keyboard = bpy.data.objects.new('keyboard', me_cube_031)

# ---- transforms, parenting, visibility, modifiers, constraints
ob_proppivot.location = (0.0, 0.0, 0.0)
ob_camera.location = (-0.1047, -4.169, 10.65)
ob_camera.rotation_euler = (0.3805, -0.0, 0.0)
ob_area.location = (-3.0, -4.0, 7.0)
ob_area.rotation_euler = (0.6557, -8.637e-08, -0.6435)
ob_area_001.location = (4.0, 2.0, 6.0)
ob_area_001.rotation_euler = (0.6827, 5.828e-08, 2.034)
ob_area_002.location = (0.0, 4.0, 5.0)
ob_area_002.rotation_euler = (0.7266, 5.808e-08, 3.142)
ob_foot.parent = ob_proppivot
ob_foot.location = (-0.86, -0.355, 0.36)
_m = ob_foot.modifiers.new('formed edges', 'BEVEL')
_m.width = 0.015
_m.width_pct = 0.015
_m.segments = 3
_m = ob_foot.modifiers.new('weighted normals', 'WEIGHTED_NORMAL')
ob_foot_001.parent = ob_proppivot
ob_foot_001.location = (-0.86, 0.355, 0.36)
_m = ob_foot_001.modifiers.new('formed edges', 'BEVEL')
_m.width = 0.015
_m.width_pct = 0.015
_m.segments = 3
_m = ob_foot_001.modifiers.new('weighted normals', 'WEIGHTED_NORMAL')
ob_foot_002.parent = ob_proppivot
ob_foot_002.location = (0.86, -0.355, 0.36)
_m = ob_foot_002.modifiers.new('formed edges', 'BEVEL')
_m.width = 0.015
_m.width_pct = 0.015
_m.segments = 3
_m = ob_foot_002.modifiers.new('weighted normals', 'WEIGHTED_NORMAL')
ob_foot_003.parent = ob_proppivot
ob_foot_003.location = (0.86, 0.355, 0.36)
_m = ob_foot_003.modifiers.new('formed edges', 'BEVEL')
_m.width = 0.015
_m.width_pct = 0.015
_m.segments = 3
_m = ob_foot_003.modifiers.new('weighted normals', 'WEIGHTED_NORMAL')
ob_desk_top.parent = ob_proppivot
ob_desk_top.location = (0.0, 0.0, 0.77)
_m = ob_desk_top.modifiers.new('formed edges', 'BEVEL')
_m.width = 0.045
_m.width_pct = 0.045
_m.segments = 3
_m = ob_desk_top.modifiers.new('weighted normals', 'WEIGHTED_NORMAL')
ob_drawer_pedestal.parent = ob_proppivot
ob_drawer_pedestal.location = (0.72, 0.0, 0.38)
_m = ob_drawer_pedestal.modifiers.new('formed edges', 'BEVEL')
_m.width = 0.04
_m.width_pct = 0.04
_m.segments = 3
_m = ob_drawer_pedestal.modifiers.new('weighted normals', 'WEIGHTED_NORMAL')
ob_drawer_face.parent = ob_proppivot
ob_drawer_face.location = (0.72, -0.44, 0.2)
_m = ob_drawer_face.modifiers.new('formed edges', 'BEVEL')
_m.width = 0.015
_m.width_pct = 0.015
_m.segments = 3
_m = ob_drawer_face.modifiers.new('weighted normals', 'WEIGHTED_NORMAL')
ob_drawer_pull.parent = ob_proppivot
ob_drawer_pull.location = (0.72, -0.47, 0.2)
_m = ob_drawer_pull.modifiers.new('formed edges', 'BEVEL')
_m.width = 0.008
_m.width_pct = 0.008
_m.segments = 3
_m = ob_drawer_pull.modifiers.new('weighted normals', 'WEIGHTED_NORMAL')
ob_drawer_face_001.parent = ob_proppivot
ob_drawer_face_001.location = (0.72, -0.44, 0.42)
_m = ob_drawer_face_001.modifiers.new('formed edges', 'BEVEL')
_m.width = 0.015
_m.width_pct = 0.015
_m.segments = 3
_m = ob_drawer_face_001.modifiers.new('weighted normals', 'WEIGHTED_NORMAL')
ob_drawer_pull_001.parent = ob_proppivot
ob_drawer_pull_001.location = (0.72, -0.47, 0.42)
_m = ob_drawer_pull_001.modifiers.new('formed edges', 'BEVEL')
_m.width = 0.008
_m.width_pct = 0.008
_m.segments = 3
_m = ob_drawer_pull_001.modifiers.new('weighted normals', 'WEIGHTED_NORMAL')
ob_drawer_face_002.parent = ob_proppivot
ob_drawer_face_002.location = (0.72, -0.44, 0.64)
_m = ob_drawer_face_002.modifiers.new('formed edges', 'BEVEL')
_m.width = 0.015
_m.width_pct = 0.015
_m.segments = 3
_m = ob_drawer_face_002.modifiers.new('weighted normals', 'WEIGHTED_NORMAL')
ob_drawer_pull_002.parent = ob_proppivot
ob_drawer_pull_002.location = (0.72, -0.47, 0.64)
_m = ob_drawer_pull_002.modifiers.new('formed edges', 'BEVEL')
_m.width = 0.008
_m.width_pct = 0.008
_m.segments = 3
_m = ob_drawer_pull_002.modifiers.new('weighted normals', 'WEIGHTED_NORMAL')
ob_monitor_stand.parent = ob_proppivot
ob_monitor_stand.location = (-0.25, 0.21, 0.92)
_m = ob_monitor_stand.modifiers.new('formed edges', 'BEVEL')
_m.width = 0.04
_m.width_pct = 0.04
_m.segments = 3
_m = ob_monitor_stand.modifiers.new('weighted normals', 'WEIGHTED_NORMAL')
ob_monitor.parent = ob_proppivot
ob_monitor.location = (-0.25, 0.21, 1.18)
_m = ob_monitor.modifiers.new('formed edges', 'BEVEL')
_m.width = 0.04
_m.width_pct = 0.04
_m.segments = 3
_m = ob_monitor.modifiers.new('weighted normals', 'WEIGHTED_NORMAL')
ob_screen.parent = ob_proppivot
ob_screen.location = (-0.25, 0.145, 1.18)
_m = ob_screen.modifiers.new('formed edges', 'BEVEL')
_m.width = 0.015
_m.width_pct = 0.015
_m.segments = 3
_m = ob_screen.modifiers.new('weighted normals', 'WEIGHTED_NORMAL')
ob_screen_text.parent = ob_proppivot
ob_screen_text.location = (-0.28, 0.135, 1.08)
_m = ob_screen_text.modifiers.new('formed edges', 'BEVEL')
_m.width = 0.002
_m.width_pct = 0.002
_m.segments = 3
_m = ob_screen_text.modifiers.new('weighted normals', 'WEIGHTED_NORMAL')
ob_screen_text_001.parent = ob_proppivot
ob_screen_text_001.location = (-0.28, 0.135, 1.15)
_m = ob_screen_text_001.modifiers.new('formed edges', 'BEVEL')
_m.width = 0.002
_m.width_pct = 0.002
_m.segments = 3
_m = ob_screen_text_001.modifiers.new('weighted normals', 'WEIGHTED_NORMAL')
ob_screen_text_002.parent = ob_proppivot
ob_screen_text_002.location = (-0.28, 0.135, 1.22)
_m = ob_screen_text_002.modifiers.new('formed edges', 'BEVEL')
_m.width = 0.002
_m.width_pct = 0.002
_m.segments = 3
_m = ob_screen_text_002.modifiers.new('weighted normals', 'WEIGHTED_NORMAL')
ob_keyboard.parent = ob_proppivot
ob_keyboard.location = (-0.23, -0.23, 0.83)
_m = ob_keyboard.modifiers.new('formed edges', 'BEVEL')
_m.width = 0.018
_m.width_pct = 0.018
_m.segments = 3
_m = ob_keyboard.modifiers.new('weighted normals', 'WEIGHTED_NORMAL')

# ---- collection membership
scene.collection.objects.link(ob_proppivot)
col_collection.objects.link(ob_camera)
col_collection.objects.link(ob_area)
col_collection.objects.link(ob_area_001)
col_collection.objects.link(ob_area_002)
col_collection.objects.link(ob_foot)
col_collection.objects.link(ob_foot_001)
col_collection.objects.link(ob_foot_002)
col_collection.objects.link(ob_foot_003)
col_collection.objects.link(ob_desk_top)
col_collection.objects.link(ob_drawer_pedestal)
col_collection.objects.link(ob_drawer_face)
col_collection.objects.link(ob_drawer_pull)
col_collection.objects.link(ob_drawer_face_001)
col_collection.objects.link(ob_drawer_pull_001)
col_collection.objects.link(ob_drawer_face_002)
col_collection.objects.link(ob_drawer_pull_002)
col_collection.objects.link(ob_monitor_stand)
col_collection.objects.link(ob_monitor)
col_collection.objects.link(ob_screen)
col_collection.objects.link(ob_screen_text)
col_collection.objects.link(ob_screen_text_001)
col_collection.objects.link(ob_screen_text_002)
col_collection.objects.link(ob_keyboard)

# ---- scene / render settings (as saved in the file)
scene.camera = ob_camera
scene.frame_start = 1; scene.frame_end = 250; scene.frame_set(1)
scene.render.engine = 'CYCLES'
scene.render.resolution_x = 512
scene.render.resolution_y = 512
scene.render.film_transparent = True
scene.cycles.use_denoising = False
scene.cycles.samples = 48
bpy.context.view_layer.update()
